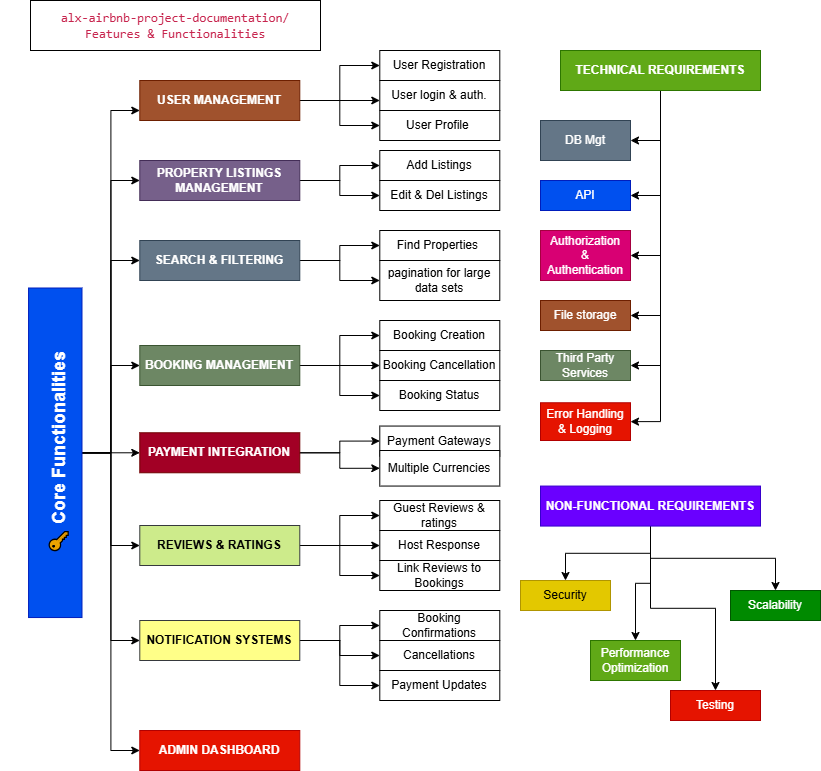

The diagram above was exported from draw.io. Its source (the exported page's mxGraphModel, read from the mxfile embedded in the PNG):
<mxGraphModel dx="1580" dy="459" grid="1" gridSize="10" guides="1" tooltips="1" connect="1" arrows="1" fold="1" page="1" pageScale="1" pageWidth="850" pageHeight="1100" math="0" shadow="0">
  <root>
    <mxCell id="0" />
    <mxCell id="1" parent="0" />
    <mxCell id="064gOAtXG2GVJeDFLY2S-40" value="" style="edgeStyle=orthogonalEdgeStyle;rounded=0;orthogonalLoop=1;jettySize=auto;html=1;entryX=0;entryY=0.5;entryDx=0;entryDy=0;" edge="1" parent="1" source="064gOAtXG2GVJeDFLY2S-4" target="064gOAtXG2GVJeDFLY2S-10">
      <mxGeometry relative="1" as="geometry">
        <mxPoint x="-290.71000000000004" y="130" as="targetPoint" />
      </mxGeometry>
    </mxCell>
    <mxCell id="064gOAtXG2GVJeDFLY2S-48" style="edgeStyle=orthogonalEdgeStyle;rounded=0;orthogonalLoop=1;jettySize=auto;html=1;" edge="1" parent="1" source="064gOAtXG2GVJeDFLY2S-4">
      <mxGeometry relative="1" as="geometry">
        <mxPoint x="-460.71000000000004" y="120" as="targetPoint" />
      </mxGeometry>
    </mxCell>
    <mxCell id="064gOAtXG2GVJeDFLY2S-49" style="edgeStyle=orthogonalEdgeStyle;rounded=0;orthogonalLoop=1;jettySize=auto;html=1;entryX=0;entryY=0.5;entryDx=0;entryDy=0;" edge="1" parent="1" source="064gOAtXG2GVJeDFLY2S-4" target="064gOAtXG2GVJeDFLY2S-12">
      <mxGeometry relative="1" as="geometry" />
    </mxCell>
    <mxCell id="064gOAtXG2GVJeDFLY2S-4" value="&lt;b&gt;USER MANAGEMENT&lt;/b&gt;" style="rounded=0;whiteSpace=wrap;html=1;fillColor=#a0522d;fontColor=#ffffff;strokeColor=#6D1F00;" vertex="1" parent="1">
      <mxGeometry x="-700.71" y="100" width="160" height="40" as="geometry" />
    </mxCell>
    <mxCell id="064gOAtXG2GVJeDFLY2S-10" value="User Registration" style="rounded=0;whiteSpace=wrap;html=1;" vertex="1" parent="1">
      <mxGeometry x="-460.71000000000004" y="70" width="120" height="30" as="geometry" />
    </mxCell>
    <mxCell id="064gOAtXG2GVJeDFLY2S-11" value="User login &amp;amp; auth." style="rounded=0;whiteSpace=wrap;html=1;" vertex="1" parent="1">
      <mxGeometry x="-460.71000000000004" y="100" width="120" height="30" as="geometry" />
    </mxCell>
    <mxCell id="064gOAtXG2GVJeDFLY2S-12" value="User Profile&amp;nbsp;" style="rounded=0;whiteSpace=wrap;html=1;" vertex="1" parent="1">
      <mxGeometry x="-460.71000000000004" y="130" width="120" height="30" as="geometry" />
    </mxCell>
    <mxCell id="064gOAtXG2GVJeDFLY2S-50" style="edgeStyle=orthogonalEdgeStyle;rounded=0;orthogonalLoop=1;jettySize=auto;html=1;entryX=0;entryY=0.5;entryDx=0;entryDy=0;" edge="1" parent="1" source="064gOAtXG2GVJeDFLY2S-14" target="064gOAtXG2GVJeDFLY2S-15">
      <mxGeometry relative="1" as="geometry" />
    </mxCell>
    <mxCell id="064gOAtXG2GVJeDFLY2S-51" style="edgeStyle=orthogonalEdgeStyle;rounded=0;orthogonalLoop=1;jettySize=auto;html=1;entryX=0;entryY=0.5;entryDx=0;entryDy=0;" edge="1" parent="1" source="064gOAtXG2GVJeDFLY2S-14" target="064gOAtXG2GVJeDFLY2S-16">
      <mxGeometry relative="1" as="geometry" />
    </mxCell>
    <mxCell id="064gOAtXG2GVJeDFLY2S-14" value="&lt;b&gt;PROPERTY LISTINGS MANAGEMENT&lt;/b&gt;" style="rounded=0;whiteSpace=wrap;html=1;fillColor=#76608a;fontColor=#ffffff;strokeColor=#432D57;" vertex="1" parent="1">
      <mxGeometry x="-700.71" y="180" width="160" height="40" as="geometry" />
    </mxCell>
    <mxCell id="064gOAtXG2GVJeDFLY2S-15" value="Add Listings" style="rounded=0;whiteSpace=wrap;html=1;" vertex="1" parent="1">
      <mxGeometry x="-460.71000000000004" y="170" width="120" height="30" as="geometry" />
    </mxCell>
    <mxCell id="064gOAtXG2GVJeDFLY2S-16" value="Edit &amp;amp; Del Listings" style="rounded=0;whiteSpace=wrap;html=1;" vertex="1" parent="1">
      <mxGeometry x="-460.71000000000004" y="200" width="120" height="30" as="geometry" />
    </mxCell>
    <mxCell id="064gOAtXG2GVJeDFLY2S-54" style="edgeStyle=orthogonalEdgeStyle;rounded=0;orthogonalLoop=1;jettySize=auto;html=1;entryX=0;entryY=0.5;entryDx=0;entryDy=0;" edge="1" parent="1" source="064gOAtXG2GVJeDFLY2S-17" target="064gOAtXG2GVJeDFLY2S-18">
      <mxGeometry relative="1" as="geometry" />
    </mxCell>
    <mxCell id="064gOAtXG2GVJeDFLY2S-55" style="edgeStyle=orthogonalEdgeStyle;rounded=0;orthogonalLoop=1;jettySize=auto;html=1;entryX=0;entryY=0.5;entryDx=0;entryDy=0;" edge="1" parent="1" source="064gOAtXG2GVJeDFLY2S-17" target="064gOAtXG2GVJeDFLY2S-53">
      <mxGeometry relative="1" as="geometry" />
    </mxCell>
    <mxCell id="064gOAtXG2GVJeDFLY2S-17" value="&lt;b&gt;SEARCH &amp;amp; FILTERING&lt;/b&gt;" style="rounded=0;whiteSpace=wrap;html=1;fillColor=#647687;fontColor=#ffffff;strokeColor=#314354;" vertex="1" parent="1">
      <mxGeometry x="-700.71" y="260" width="160" height="40" as="geometry" />
    </mxCell>
    <mxCell id="064gOAtXG2GVJeDFLY2S-18" value="Find Properties&amp;nbsp;" style="rounded=0;whiteSpace=wrap;html=1;" vertex="1" parent="1">
      <mxGeometry x="-460.71000000000004" y="250" width="120" height="30" as="geometry" />
    </mxCell>
    <mxCell id="064gOAtXG2GVJeDFLY2S-53" value="pagination for large data sets" style="rounded=0;whiteSpace=wrap;html=1;" vertex="1" parent="1">
      <mxGeometry x="-460.71000000000004" y="280" width="120" height="40" as="geometry" />
    </mxCell>
    <mxCell id="064gOAtXG2GVJeDFLY2S-61" style="edgeStyle=orthogonalEdgeStyle;rounded=0;orthogonalLoop=1;jettySize=auto;html=1;entryX=0;entryY=0.5;entryDx=0;entryDy=0;" edge="1" parent="1" source="064gOAtXG2GVJeDFLY2S-57" target="064gOAtXG2GVJeDFLY2S-58">
      <mxGeometry relative="1" as="geometry" />
    </mxCell>
    <mxCell id="064gOAtXG2GVJeDFLY2S-62" style="edgeStyle=orthogonalEdgeStyle;rounded=0;orthogonalLoop=1;jettySize=auto;html=1;entryX=0;entryY=0.5;entryDx=0;entryDy=0;" edge="1" parent="1" source="064gOAtXG2GVJeDFLY2S-57" target="064gOAtXG2GVJeDFLY2S-59">
      <mxGeometry relative="1" as="geometry" />
    </mxCell>
    <mxCell id="064gOAtXG2GVJeDFLY2S-66" style="edgeStyle=orthogonalEdgeStyle;rounded=0;orthogonalLoop=1;jettySize=auto;html=1;entryX=0;entryY=0.5;entryDx=0;entryDy=0;" edge="1" parent="1" source="064gOAtXG2GVJeDFLY2S-57" target="064gOAtXG2GVJeDFLY2S-60">
      <mxGeometry relative="1" as="geometry" />
    </mxCell>
    <mxCell id="064gOAtXG2GVJeDFLY2S-57" value="&lt;b&gt;BOOKING MANAGEMENT&lt;/b&gt;" style="rounded=0;whiteSpace=wrap;html=1;fillColor=#6d8764;strokeColor=#3A5431;fontColor=#ffffff;" vertex="1" parent="1">
      <mxGeometry x="-700.71" y="365" width="160" height="40" as="geometry" />
    </mxCell>
    <mxCell id="064gOAtXG2GVJeDFLY2S-58" value="Booking Creation" style="rounded=0;whiteSpace=wrap;html=1;" vertex="1" parent="1">
      <mxGeometry x="-460.71000000000004" y="340" width="120" height="30" as="geometry" />
    </mxCell>
    <mxCell id="064gOAtXG2GVJeDFLY2S-59" value="Booking Cancellation" style="rounded=0;whiteSpace=wrap;html=1;" vertex="1" parent="1">
      <mxGeometry x="-460.71000000000004" y="370" width="120" height="30" as="geometry" />
    </mxCell>
    <mxCell id="064gOAtXG2GVJeDFLY2S-60" value="Booking Status" style="rounded=0;whiteSpace=wrap;html=1;" vertex="1" parent="1">
      <mxGeometry x="-460.71000000000004" y="400" width="120" height="30" as="geometry" />
    </mxCell>
    <mxCell id="064gOAtXG2GVJeDFLY2S-68" style="edgeStyle=orthogonalEdgeStyle;rounded=0;orthogonalLoop=1;jettySize=auto;html=1;entryX=0;entryY=0.5;entryDx=0;entryDy=0;" edge="1" parent="1" source="064gOAtXG2GVJeDFLY2S-64" target="064gOAtXG2GVJeDFLY2S-65">
      <mxGeometry relative="1" as="geometry" />
    </mxCell>
    <mxCell id="064gOAtXG2GVJeDFLY2S-69" style="edgeStyle=orthogonalEdgeStyle;rounded=0;orthogonalLoop=1;jettySize=auto;html=1;entryX=0;entryY=0.5;entryDx=0;entryDy=0;" edge="1" parent="1" source="064gOAtXG2GVJeDFLY2S-64" target="064gOAtXG2GVJeDFLY2S-67">
      <mxGeometry relative="1" as="geometry" />
    </mxCell>
    <mxCell id="064gOAtXG2GVJeDFLY2S-64" value="&lt;b&gt;PAYMENT INTEGRATION&lt;/b&gt;" style="rounded=0;whiteSpace=wrap;html=1;fillColor=#a20025;fontColor=#ffffff;strokeColor=#6F0000;" vertex="1" parent="1">
      <mxGeometry x="-700.71" y="452.27" width="160" height="40" as="geometry" />
    </mxCell>
    <mxCell id="064gOAtXG2GVJeDFLY2S-65" value="Payment Gateways" style="rounded=0;whiteSpace=wrap;html=1;" vertex="1" parent="1">
      <mxGeometry x="-460.71000000000004" y="445.56" width="120" height="30" as="geometry" />
    </mxCell>
    <mxCell id="064gOAtXG2GVJeDFLY2S-67" value="Multiple Currencies" style="rounded=0;whiteSpace=wrap;html=1;" vertex="1" parent="1">
      <mxGeometry x="-460.71000000000004" y="470" width="120" height="35.56" as="geometry" />
    </mxCell>
    <mxCell id="064gOAtXG2GVJeDFLY2S-74" style="edgeStyle=orthogonalEdgeStyle;rounded=0;orthogonalLoop=1;jettySize=auto;html=1;entryX=0;entryY=0.5;entryDx=0;entryDy=0;" edge="1" parent="1" source="064gOAtXG2GVJeDFLY2S-70" target="064gOAtXG2GVJeDFLY2S-71">
      <mxGeometry relative="1" as="geometry" />
    </mxCell>
    <mxCell id="064gOAtXG2GVJeDFLY2S-75" style="edgeStyle=orthogonalEdgeStyle;rounded=0;orthogonalLoop=1;jettySize=auto;html=1;entryX=0;entryY=0.5;entryDx=0;entryDy=0;" edge="1" parent="1" source="064gOAtXG2GVJeDFLY2S-70" target="064gOAtXG2GVJeDFLY2S-72">
      <mxGeometry relative="1" as="geometry" />
    </mxCell>
    <mxCell id="064gOAtXG2GVJeDFLY2S-76" style="edgeStyle=orthogonalEdgeStyle;rounded=0;orthogonalLoop=1;jettySize=auto;html=1;entryX=0;entryY=0.5;entryDx=0;entryDy=0;" edge="1" parent="1" source="064gOAtXG2GVJeDFLY2S-70" target="064gOAtXG2GVJeDFLY2S-73">
      <mxGeometry relative="1" as="geometry" />
    </mxCell>
    <mxCell id="064gOAtXG2GVJeDFLY2S-70" value="&lt;b&gt;REVIEWS &amp;amp; RATINGS&lt;/b&gt;" style="rounded=0;whiteSpace=wrap;html=1;fillColor=#cdeb8b;strokeColor=#36393d;" vertex="1" parent="1">
      <mxGeometry x="-700.71" y="545" width="160" height="40" as="geometry" />
    </mxCell>
    <mxCell id="064gOAtXG2GVJeDFLY2S-71" value="Guest Reviews &amp;amp; ratings" style="rounded=0;whiteSpace=wrap;html=1;" vertex="1" parent="1">
      <mxGeometry x="-460.71000000000004" y="520" width="120" height="30" as="geometry" />
    </mxCell>
    <mxCell id="064gOAtXG2GVJeDFLY2S-72" value="Host Response" style="rounded=0;whiteSpace=wrap;html=1;" vertex="1" parent="1">
      <mxGeometry x="-460.71000000000004" y="550" width="120" height="30" as="geometry" />
    </mxCell>
    <mxCell id="064gOAtXG2GVJeDFLY2S-73" value="Link Reviews to Bookings" style="rounded=0;whiteSpace=wrap;html=1;" vertex="1" parent="1">
      <mxGeometry x="-460.71000000000004" y="580" width="120" height="30" as="geometry" />
    </mxCell>
    <mxCell id="064gOAtXG2GVJeDFLY2S-82" style="edgeStyle=orthogonalEdgeStyle;rounded=0;orthogonalLoop=1;jettySize=auto;html=1;entryX=0;entryY=0.5;entryDx=0;entryDy=0;" edge="1" parent="1" source="064gOAtXG2GVJeDFLY2S-77" target="064gOAtXG2GVJeDFLY2S-78">
      <mxGeometry relative="1" as="geometry" />
    </mxCell>
    <mxCell id="064gOAtXG2GVJeDFLY2S-83" style="edgeStyle=orthogonalEdgeStyle;rounded=0;orthogonalLoop=1;jettySize=auto;html=1;entryX=0;entryY=0.5;entryDx=0;entryDy=0;" edge="1" parent="1" source="064gOAtXG2GVJeDFLY2S-77" target="064gOAtXG2GVJeDFLY2S-79">
      <mxGeometry relative="1" as="geometry" />
    </mxCell>
    <mxCell id="064gOAtXG2GVJeDFLY2S-84" style="edgeStyle=orthogonalEdgeStyle;rounded=0;orthogonalLoop=1;jettySize=auto;html=1;entryX=0;entryY=0.5;entryDx=0;entryDy=0;" edge="1" parent="1" source="064gOAtXG2GVJeDFLY2S-77" target="064gOAtXG2GVJeDFLY2S-80">
      <mxGeometry relative="1" as="geometry" />
    </mxCell>
    <mxCell id="064gOAtXG2GVJeDFLY2S-77" value="&lt;b&gt;NOTIFICATION SYSTEMS&lt;/b&gt;" style="rounded=0;whiteSpace=wrap;html=1;fillColor=#ffff88;strokeColor=#36393d;" vertex="1" parent="1">
      <mxGeometry x="-700.71" y="640" width="160" height="40" as="geometry" />
    </mxCell>
    <mxCell id="064gOAtXG2GVJeDFLY2S-78" value="Booking Confirmations" style="rounded=0;whiteSpace=wrap;html=1;" vertex="1" parent="1">
      <mxGeometry x="-460.71000000000004" y="630" width="120" height="30" as="geometry" />
    </mxCell>
    <mxCell id="064gOAtXG2GVJeDFLY2S-79" value="Cancellations" style="rounded=0;whiteSpace=wrap;html=1;" vertex="1" parent="1">
      <mxGeometry x="-460.71000000000004" y="660" width="120" height="30" as="geometry" />
    </mxCell>
    <mxCell id="064gOAtXG2GVJeDFLY2S-80" value="Payment Updates" style="rounded=0;whiteSpace=wrap;html=1;" vertex="1" parent="1">
      <mxGeometry x="-460.71000000000004" y="690" width="120" height="30" as="geometry" />
    </mxCell>
    <mxCell id="064gOAtXG2GVJeDFLY2S-85" value="&lt;b&gt;ADMIN DASHBOARD&lt;/b&gt;" style="rounded=0;whiteSpace=wrap;html=1;fillColor=#e51400;fontColor=#ffffff;strokeColor=#B20000;" vertex="1" parent="1">
      <mxGeometry x="-700.71" y="750" width="160" height="40" as="geometry" />
    </mxCell>
    <mxCell id="064gOAtXG2GVJeDFLY2S-87" style="edgeStyle=orthogonalEdgeStyle;rounded=0;orthogonalLoop=1;jettySize=auto;html=1;entryX=0;entryY=0.75;entryDx=0;entryDy=0;" edge="1" parent="1" source="064gOAtXG2GVJeDFLY2S-86" target="064gOAtXG2GVJeDFLY2S-4">
      <mxGeometry relative="1" as="geometry" />
    </mxCell>
    <mxCell id="064gOAtXG2GVJeDFLY2S-88" style="edgeStyle=orthogonalEdgeStyle;rounded=0;orthogonalLoop=1;jettySize=auto;html=1;entryX=0;entryY=0.5;entryDx=0;entryDy=0;" edge="1" parent="1" source="064gOAtXG2GVJeDFLY2S-86" target="064gOAtXG2GVJeDFLY2S-14">
      <mxGeometry relative="1" as="geometry" />
    </mxCell>
    <mxCell id="064gOAtXG2GVJeDFLY2S-89" style="edgeStyle=orthogonalEdgeStyle;rounded=0;orthogonalLoop=1;jettySize=auto;html=1;entryX=0;entryY=0.5;entryDx=0;entryDy=0;" edge="1" parent="1" source="064gOAtXG2GVJeDFLY2S-86" target="064gOAtXG2GVJeDFLY2S-17">
      <mxGeometry relative="1" as="geometry" />
    </mxCell>
    <mxCell id="064gOAtXG2GVJeDFLY2S-90" style="edgeStyle=orthogonalEdgeStyle;rounded=0;orthogonalLoop=1;jettySize=auto;html=1;entryX=0;entryY=0.5;entryDx=0;entryDy=0;" edge="1" parent="1" source="064gOAtXG2GVJeDFLY2S-86" target="064gOAtXG2GVJeDFLY2S-57">
      <mxGeometry relative="1" as="geometry" />
    </mxCell>
    <mxCell id="064gOAtXG2GVJeDFLY2S-91" style="edgeStyle=orthogonalEdgeStyle;rounded=0;orthogonalLoop=1;jettySize=auto;html=1;entryX=0;entryY=0.5;entryDx=0;entryDy=0;" edge="1" parent="1" source="064gOAtXG2GVJeDFLY2S-86" target="064gOAtXG2GVJeDFLY2S-64">
      <mxGeometry relative="1" as="geometry" />
    </mxCell>
    <mxCell id="064gOAtXG2GVJeDFLY2S-92" style="edgeStyle=orthogonalEdgeStyle;rounded=0;orthogonalLoop=1;jettySize=auto;html=1;entryX=0;entryY=0.5;entryDx=0;entryDy=0;" edge="1" parent="1" source="064gOAtXG2GVJeDFLY2S-86" target="064gOAtXG2GVJeDFLY2S-85">
      <mxGeometry relative="1" as="geometry" />
    </mxCell>
    <mxCell id="064gOAtXG2GVJeDFLY2S-93" style="edgeStyle=orthogonalEdgeStyle;rounded=0;orthogonalLoop=1;jettySize=auto;html=1;entryX=0;entryY=0.5;entryDx=0;entryDy=0;" edge="1" parent="1" source="064gOAtXG2GVJeDFLY2S-86" target="064gOAtXG2GVJeDFLY2S-77">
      <mxGeometry relative="1" as="geometry" />
    </mxCell>
    <mxCell id="064gOAtXG2GVJeDFLY2S-94" style="edgeStyle=orthogonalEdgeStyle;rounded=0;orthogonalLoop=1;jettySize=auto;html=1;entryX=0;entryY=0.5;entryDx=0;entryDy=0;" edge="1" parent="1" source="064gOAtXG2GVJeDFLY2S-86" target="064gOAtXG2GVJeDFLY2S-70">
      <mxGeometry relative="1" as="geometry" />
    </mxCell>
    <mxCell id="064gOAtXG2GVJeDFLY2S-86" value="&lt;h2 style=&quot;box-sizing: border-box; font-family: aktiv-grotesk, sans-serif; font-weight: 500; line-height: 1.1; margin-top: 50px; margin-bottom: 40px; text-align: start;&quot;&gt;&lt;font style=&quot;font-size: 18px;&quot;&gt;&lt;font style=&quot;color: rgb(255, 255, 255);&quot;&gt;🔑&amp;nbsp;&lt;/font&gt;&lt;strong style=&quot;box-sizing: border-box; font-weight: bold;&quot;&gt;&lt;font style=&quot;color: rgb(255, 255, 255);&quot;&gt;Core &lt;/font&gt;&lt;span&gt;&lt;font style=&quot;color: rgb(255, 255, 255);&quot;&gt;Functionalities&lt;/font&gt;&lt;/span&gt;&lt;/strong&gt;&lt;/font&gt;&lt;/h2&gt;" style="rounded=0;whiteSpace=wrap;html=1;rotation=-90;fillColor=#0050ef;fontColor=#ffffff;strokeColor=#001DBC;" vertex="1" parent="1">
      <mxGeometry x="-950" y="445.56" width="329.54" height="53.43" as="geometry" />
    </mxCell>
    <mxCell id="064gOAtXG2GVJeDFLY2S-103" style="edgeStyle=orthogonalEdgeStyle;rounded=0;orthogonalLoop=1;jettySize=auto;html=1;entryX=1;entryY=0.5;entryDx=0;entryDy=0;" edge="1" parent="1" source="064gOAtXG2GVJeDFLY2S-96" target="064gOAtXG2GVJeDFLY2S-97">
      <mxGeometry relative="1" as="geometry" />
    </mxCell>
    <mxCell id="064gOAtXG2GVJeDFLY2S-104" style="edgeStyle=orthogonalEdgeStyle;rounded=0;orthogonalLoop=1;jettySize=auto;html=1;entryX=1;entryY=0.5;entryDx=0;entryDy=0;" edge="1" parent="1" source="064gOAtXG2GVJeDFLY2S-96" target="064gOAtXG2GVJeDFLY2S-98">
      <mxGeometry relative="1" as="geometry" />
    </mxCell>
    <mxCell id="064gOAtXG2GVJeDFLY2S-105" style="edgeStyle=orthogonalEdgeStyle;rounded=0;orthogonalLoop=1;jettySize=auto;html=1;entryX=1;entryY=0.5;entryDx=0;entryDy=0;" edge="1" parent="1" source="064gOAtXG2GVJeDFLY2S-96" target="064gOAtXG2GVJeDFLY2S-99">
      <mxGeometry relative="1" as="geometry" />
    </mxCell>
    <mxCell id="064gOAtXG2GVJeDFLY2S-106" style="edgeStyle=orthogonalEdgeStyle;rounded=0;orthogonalLoop=1;jettySize=auto;html=1;entryX=1;entryY=0.5;entryDx=0;entryDy=0;" edge="1" parent="1" source="064gOAtXG2GVJeDFLY2S-96" target="064gOAtXG2GVJeDFLY2S-100">
      <mxGeometry relative="1" as="geometry" />
    </mxCell>
    <mxCell id="064gOAtXG2GVJeDFLY2S-107" style="edgeStyle=orthogonalEdgeStyle;rounded=0;orthogonalLoop=1;jettySize=auto;html=1;entryX=1;entryY=0.5;entryDx=0;entryDy=0;" edge="1" parent="1" source="064gOAtXG2GVJeDFLY2S-96" target="064gOAtXG2GVJeDFLY2S-101">
      <mxGeometry relative="1" as="geometry" />
    </mxCell>
    <mxCell id="064gOAtXG2GVJeDFLY2S-108" style="edgeStyle=orthogonalEdgeStyle;rounded=0;orthogonalLoop=1;jettySize=auto;html=1;entryX=1;entryY=0.5;entryDx=0;entryDy=0;" edge="1" parent="1" source="064gOAtXG2GVJeDFLY2S-96" target="064gOAtXG2GVJeDFLY2S-102">
      <mxGeometry relative="1" as="geometry" />
    </mxCell>
    <mxCell id="064gOAtXG2GVJeDFLY2S-96" value="&lt;b&gt;TECHNICAL REQUIREMENTS&lt;/b&gt;" style="whiteSpace=wrap;html=1;align=center;fillColor=#60a917;fontColor=#ffffff;strokeColor=#2D7600;" vertex="1" parent="1">
      <mxGeometry x="-280" y="70" width="200" height="40" as="geometry" />
    </mxCell>
    <mxCell id="064gOAtXG2GVJeDFLY2S-97" value="DB Mgt" style="whiteSpace=wrap;html=1;align=center;fillColor=#647687;fontColor=#ffffff;strokeColor=#314354;" vertex="1" parent="1">
      <mxGeometry x="-300" y="140" width="90" height="40" as="geometry" />
    </mxCell>
    <mxCell id="064gOAtXG2GVJeDFLY2S-98" value="API" style="whiteSpace=wrap;html=1;align=center;fillColor=#0050ef;fontColor=#ffffff;strokeColor=#001DBC;" vertex="1" parent="1">
      <mxGeometry x="-300" y="200" width="90" height="30" as="geometry" />
    </mxCell>
    <mxCell id="064gOAtXG2GVJeDFLY2S-99" value="Authorization&lt;div&gt;&amp;amp;&lt;div&gt;Authentication&lt;/div&gt;&lt;/div&gt;" style="whiteSpace=wrap;html=1;align=center;fillColor=#d80073;fontColor=#ffffff;strokeColor=#A50040;" vertex="1" parent="1">
      <mxGeometry x="-300" y="250" width="90" height="50" as="geometry" />
    </mxCell>
    <mxCell id="064gOAtXG2GVJeDFLY2S-100" value="File storage" style="whiteSpace=wrap;html=1;align=center;fillColor=#a0522d;fontColor=#ffffff;strokeColor=#6D1F00;" vertex="1" parent="1">
      <mxGeometry x="-300" y="320" width="90" height="30" as="geometry" />
    </mxCell>
    <mxCell id="064gOAtXG2GVJeDFLY2S-101" value="Third Party Services" style="whiteSpace=wrap;html=1;align=center;fillColor=#6d8764;fontColor=#ffffff;strokeColor=#3A5431;" vertex="1" parent="1">
      <mxGeometry x="-300" y="370" width="90" height="30" as="geometry" />
    </mxCell>
    <mxCell id="064gOAtXG2GVJeDFLY2S-102" value="Error Handling &amp;amp; Logging" style="whiteSpace=wrap;html=1;align=center;fillColor=#e51400;fontColor=#ffffff;strokeColor=#B20000;" vertex="1" parent="1">
      <mxGeometry x="-300" y="422.27" width="90" height="37.73" as="geometry" />
    </mxCell>
    <mxCell id="064gOAtXG2GVJeDFLY2S-114" style="edgeStyle=orthogonalEdgeStyle;rounded=0;orthogonalLoop=1;jettySize=auto;html=1;entryX=0.5;entryY=0;entryDx=0;entryDy=0;" edge="1" parent="1" source="064gOAtXG2GVJeDFLY2S-109" target="064gOAtXG2GVJeDFLY2S-111">
      <mxGeometry relative="1" as="geometry" />
    </mxCell>
    <mxCell id="064gOAtXG2GVJeDFLY2S-115" style="edgeStyle=orthogonalEdgeStyle;rounded=0;orthogonalLoop=1;jettySize=auto;html=1;entryX=0.5;entryY=0;entryDx=0;entryDy=0;" edge="1" parent="1" source="064gOAtXG2GVJeDFLY2S-109" target="064gOAtXG2GVJeDFLY2S-110">
      <mxGeometry relative="1" as="geometry" />
    </mxCell>
    <mxCell id="064gOAtXG2GVJeDFLY2S-116" style="edgeStyle=orthogonalEdgeStyle;rounded=0;orthogonalLoop=1;jettySize=auto;html=1;" edge="1" parent="1" source="064gOAtXG2GVJeDFLY2S-109" target="064gOAtXG2GVJeDFLY2S-112">
      <mxGeometry relative="1" as="geometry" />
    </mxCell>
    <mxCell id="064gOAtXG2GVJeDFLY2S-117" style="edgeStyle=orthogonalEdgeStyle;rounded=0;orthogonalLoop=1;jettySize=auto;html=1;entryX=0.5;entryY=0;entryDx=0;entryDy=0;" edge="1" parent="1" source="064gOAtXG2GVJeDFLY2S-109" target="064gOAtXG2GVJeDFLY2S-113">
      <mxGeometry relative="1" as="geometry" />
    </mxCell>
    <mxCell id="064gOAtXG2GVJeDFLY2S-109" value="&lt;b&gt;NON-FUNCTIONAL REQUIREMENTS&lt;/b&gt;" style="whiteSpace=wrap;html=1;align=center;fillColor=#6a00ff;fontColor=#ffffff;strokeColor=#3700CC;" vertex="1" parent="1">
      <mxGeometry x="-300" y="505.56" width="220" height="40" as="geometry" />
    </mxCell>
    <mxCell id="064gOAtXG2GVJeDFLY2S-110" value="Scalability" style="whiteSpace=wrap;html=1;align=center;fillColor=#008a00;fontColor=#ffffff;strokeColor=#005700;" vertex="1" parent="1">
      <mxGeometry x="-110" y="610" width="90" height="30" as="geometry" />
    </mxCell>
    <mxCell id="064gOAtXG2GVJeDFLY2S-111" value="Security" style="whiteSpace=wrap;html=1;align=center;fillColor=#e3c800;fontColor=#000000;strokeColor=#B09500;" vertex="1" parent="1">
      <mxGeometry x="-320" y="600" width="90" height="30" as="geometry" />
    </mxCell>
    <mxCell id="064gOAtXG2GVJeDFLY2S-112" value="Performance Optimization" style="whiteSpace=wrap;html=1;align=center;fillColor=#60a917;fontColor=#ffffff;strokeColor=#2D7600;" vertex="1" parent="1">
      <mxGeometry x="-250" y="660" width="90" height="40" as="geometry" />
    </mxCell>
    <mxCell id="064gOAtXG2GVJeDFLY2S-113" value="Testing" style="whiteSpace=wrap;html=1;align=center;fillColor=#e51400;fontColor=#ffffff;strokeColor=#B20000;" vertex="1" parent="1">
      <mxGeometry x="-170" y="710" width="90" height="30" as="geometry" />
    </mxCell>
    <mxCell id="064gOAtXG2GVJeDFLY2S-118" value="&lt;span style=&quot;color: rgb(199, 37, 78); font-family: Menlo, Monaco, Consolas, &amp;quot;Courier New&amp;quot;, monospace; font-size: 12.6px; text-align: left;&quot;&gt;alx-airbnb-project-documentation/ Features &amp;amp; Functionalities&lt;/span&gt;" style="whiteSpace=wrap;html=1;align=center;" vertex="1" parent="1">
      <mxGeometry x="-810" y="20" width="290" height="50" as="geometry" />
    </mxCell>
  </root>
</mxGraphModel>